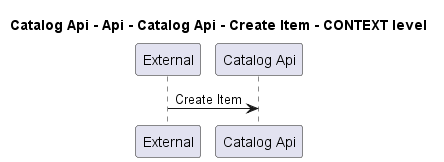

The diagram above was rendered by PlantUML. Its source (embedded in the PNG):
@startuml
!pragma layout smetana

title Catalog Api - Api - Catalog Api - Create Item - CONTEXT level

participant "External" as C4InterFlow.SoftwareSystems.ExternalSystem
participant "Catalog Api" as dotnet.eShop.Architecture.SoftwareSystems.CatalogApi

C4InterFlow.SoftwareSystems.ExternalSystem -> dotnet.eShop.Architecture.SoftwareSystems.CatalogApi : Create Item


@enduml